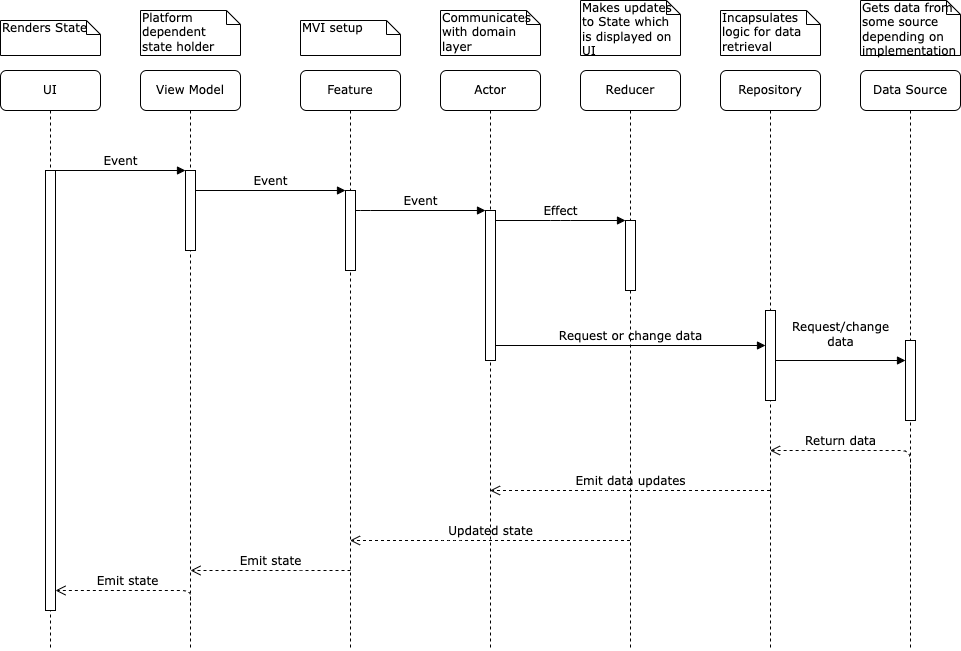

The diagram above was exported from draw.io. Its source (the exported page's mxGraphModel, read from the mxfile embedded in the PNG):
<mxGraphModel dx="1306" dy="811" grid="1" gridSize="10" guides="1" tooltips="1" connect="1" arrows="1" fold="1" page="1" pageScale="1" pageWidth="1100" pageHeight="850" background="#FFFFFF" math="0" shadow="0">
  <root>
    <mxCell id="0" />
    <mxCell id="1" parent="0" />
    <mxCell id="7baba1c4bc27f4b0-2" value="View Model" style="shape=umlLifeline;perimeter=lifelinePerimeter;whiteSpace=wrap;html=1;container=1;collapsible=0;recursiveResize=0;outlineConnect=0;rounded=1;shadow=0;comic=0;labelBackgroundColor=none;strokeWidth=1;fontFamily=Verdana;fontSize=12;align=center;" parent="1" vertex="1">
      <mxGeometry x="240" y="80" width="100" height="580" as="geometry" />
    </mxCell>
    <mxCell id="7baba1c4bc27f4b0-10" value="" style="html=1;points=[];perimeter=orthogonalPerimeter;rounded=0;shadow=0;comic=0;labelBackgroundColor=none;strokeWidth=1;fontFamily=Verdana;fontSize=12;align=center;" parent="7baba1c4bc27f4b0-2" vertex="1">
      <mxGeometry x="45" y="100" width="10" height="80" as="geometry" />
    </mxCell>
    <mxCell id="7baba1c4bc27f4b0-3" value="Feature" style="shape=umlLifeline;perimeter=lifelinePerimeter;whiteSpace=wrap;html=1;container=1;collapsible=0;recursiveResize=0;outlineConnect=0;rounded=1;shadow=0;comic=0;labelBackgroundColor=none;strokeWidth=1;fontFamily=Verdana;fontSize=12;align=center;" parent="1" vertex="1">
      <mxGeometry x="400" y="80" width="100" height="580" as="geometry" />
    </mxCell>
    <mxCell id="7baba1c4bc27f4b0-13" value="" style="html=1;points=[];perimeter=orthogonalPerimeter;rounded=0;shadow=0;comic=0;labelBackgroundColor=none;strokeWidth=1;fontFamily=Verdana;fontSize=12;align=center;" parent="7baba1c4bc27f4b0-3" vertex="1">
      <mxGeometry x="45" y="120" width="10" height="80" as="geometry" />
    </mxCell>
    <mxCell id="7baba1c4bc27f4b0-4" value="Actor" style="shape=umlLifeline;perimeter=lifelinePerimeter;whiteSpace=wrap;html=1;container=1;collapsible=0;recursiveResize=0;outlineConnect=0;rounded=1;shadow=0;comic=0;labelBackgroundColor=none;strokeWidth=1;fontFamily=Verdana;fontSize=12;align=center;" parent="1" vertex="1">
      <mxGeometry x="540" y="80" width="100" height="580" as="geometry" />
    </mxCell>
    <mxCell id="7baba1c4bc27f4b0-5" value="Reducer" style="shape=umlLifeline;perimeter=lifelinePerimeter;whiteSpace=wrap;html=1;container=1;collapsible=0;recursiveResize=0;outlineConnect=0;rounded=1;shadow=0;comic=0;labelBackgroundColor=none;strokeWidth=1;fontFamily=Verdana;fontSize=12;align=center;" parent="1" vertex="1">
      <mxGeometry x="680" y="80" width="100" height="580" as="geometry" />
    </mxCell>
    <mxCell id="7baba1c4bc27f4b0-6" value="Repository" style="shape=umlLifeline;perimeter=lifelinePerimeter;whiteSpace=wrap;html=1;container=1;collapsible=0;recursiveResize=0;outlineConnect=0;rounded=1;shadow=0;comic=0;labelBackgroundColor=none;strokeWidth=1;fontFamily=Verdana;fontSize=12;align=center;" parent="1" vertex="1">
      <mxGeometry x="820" y="80" width="100" height="580" as="geometry" />
    </mxCell>
    <mxCell id="7baba1c4bc27f4b0-25" value="" style="html=1;points=[];perimeter=orthogonalPerimeter;rounded=0;shadow=0;comic=0;labelBackgroundColor=none;strokeColor=#000000;strokeWidth=1;fillColor=#FFFFFF;fontFamily=Verdana;fontSize=12;fontColor=#000000;align=center;" parent="7baba1c4bc27f4b0-6" vertex="1">
      <mxGeometry x="45" y="240" width="10" height="90" as="geometry" />
    </mxCell>
    <mxCell id="P8lxgm6pYdw6bSlEV-6z-6" value="Request/change &lt;br&gt;data" style="html=1;verticalAlign=bottom;endArrow=block;labelBackgroundColor=none;fontFamily=Verdana;fontSize=12;" edge="1" parent="7baba1c4bc27f4b0-6" source="7baba1c4bc27f4b0-25">
      <mxGeometry x="0.0004" y="9" relative="1" as="geometry">
        <mxPoint x="60" y="290" as="sourcePoint" />
        <mxPoint x="185" y="290" as="targetPoint" />
        <mxPoint as="offset" />
      </mxGeometry>
    </mxCell>
    <mxCell id="P8lxgm6pYdw6bSlEV-6z-9" value="Return data" style="html=1;verticalAlign=bottom;endArrow=open;dashed=1;endSize=8;labelBackgroundColor=none;fontFamily=Verdana;fontSize=12;edgeStyle=elbowEdgeStyle;elbow=vertical;" edge="1" parent="7baba1c4bc27f4b0-6" target="7baba1c4bc27f4b0-6">
      <mxGeometry x="0.2968" relative="1" as="geometry">
        <mxPoint x="55" y="430" as="targetPoint" />
        <Array as="points">
          <mxPoint x="180" y="380" />
          <mxPoint x="80" y="410" />
          <mxPoint x="140" y="430" />
          <mxPoint x="165" y="440" />
        </Array>
        <mxPoint x="190" y="440" as="sourcePoint" />
        <mxPoint as="offset" />
      </mxGeometry>
    </mxCell>
    <mxCell id="7baba1c4bc27f4b0-7" value="Data Source" style="shape=umlLifeline;perimeter=lifelinePerimeter;whiteSpace=wrap;html=1;container=1;collapsible=0;recursiveResize=0;outlineConnect=0;rounded=1;shadow=0;comic=0;labelBackgroundColor=none;strokeWidth=1;fontFamily=Verdana;fontSize=12;align=center;" parent="1" vertex="1">
      <mxGeometry x="960" y="80" width="100" height="580" as="geometry" />
    </mxCell>
    <mxCell id="P8lxgm6pYdw6bSlEV-6z-7" value="" style="html=1;points=[];perimeter=orthogonalPerimeter;rounded=0;shadow=0;comic=0;labelBackgroundColor=none;strokeWidth=1;fontFamily=Verdana;fontSize=12;align=center;" vertex="1" parent="7baba1c4bc27f4b0-7">
      <mxGeometry x="45" y="270" width="10" height="80" as="geometry" />
    </mxCell>
    <mxCell id="7baba1c4bc27f4b0-8" value="UI" style="shape=umlLifeline;perimeter=lifelinePerimeter;whiteSpace=wrap;html=1;container=1;collapsible=0;recursiveResize=0;outlineConnect=0;rounded=1;shadow=0;comic=0;labelBackgroundColor=none;strokeWidth=1;fontFamily=Verdana;fontSize=12;align=center;" parent="1" vertex="1">
      <mxGeometry x="100" y="80" width="100" height="580" as="geometry" />
    </mxCell>
    <mxCell id="7baba1c4bc27f4b0-9" value="" style="html=1;points=[];perimeter=orthogonalPerimeter;rounded=0;shadow=0;comic=0;labelBackgroundColor=none;strokeWidth=1;fontFamily=Verdana;fontSize=12;align=center;" parent="7baba1c4bc27f4b0-8" vertex="1">
      <mxGeometry x="45" y="100" width="10" height="440" as="geometry" />
    </mxCell>
    <mxCell id="P8lxgm6pYdw6bSlEV-6z-5" value="Emit state" style="html=1;verticalAlign=bottom;endArrow=open;dashed=1;endSize=8;labelBackgroundColor=none;fontFamily=Verdana;fontSize=12;edgeStyle=elbowEdgeStyle;elbow=vertical;" edge="1" parent="7baba1c4bc27f4b0-8" target="7baba1c4bc27f4b0-9">
      <mxGeometry relative="1" as="geometry">
        <mxPoint x="80" y="530" as="targetPoint" />
        <Array as="points">
          <mxPoint x="140" y="520" />
          <mxPoint x="165" y="530" />
        </Array>
        <mxPoint x="190" y="530" as="sourcePoint" />
      </mxGeometry>
    </mxCell>
    <mxCell id="7baba1c4bc27f4b0-16" value="" style="html=1;points=[];perimeter=orthogonalPerimeter;rounded=0;shadow=0;comic=0;labelBackgroundColor=none;strokeWidth=1;fontFamily=Verdana;fontSize=12;align=center;" parent="1" vertex="1">
      <mxGeometry x="585" y="220" width="10" height="150" as="geometry" />
    </mxCell>
    <mxCell id="7baba1c4bc27f4b0-17" value="Event" style="html=1;verticalAlign=bottom;endArrow=block;labelBackgroundColor=none;fontFamily=Verdana;fontSize=12;edgeStyle=elbowEdgeStyle;elbow=vertical;" parent="1" source="7baba1c4bc27f4b0-13" target="7baba1c4bc27f4b0-16" edge="1">
      <mxGeometry relative="1" as="geometry">
        <mxPoint x="510" y="220" as="sourcePoint" />
        <Array as="points">
          <mxPoint x="460" y="220" />
        </Array>
      </mxGeometry>
    </mxCell>
    <mxCell id="7baba1c4bc27f4b0-19" value="" style="html=1;points=[];perimeter=orthogonalPerimeter;rounded=0;shadow=0;comic=0;labelBackgroundColor=none;strokeWidth=1;fontFamily=Verdana;fontSize=12;align=center;" parent="1" vertex="1">
      <mxGeometry x="725" y="230" width="10" height="70" as="geometry" />
    </mxCell>
    <mxCell id="7baba1c4bc27f4b0-20" value="Effect" style="html=1;verticalAlign=bottom;endArrow=block;entryX=0;entryY=0;labelBackgroundColor=none;fontFamily=Verdana;fontSize=12;edgeStyle=elbowEdgeStyle;elbow=vertical;" parent="1" source="7baba1c4bc27f4b0-16" target="7baba1c4bc27f4b0-19" edge="1">
      <mxGeometry relative="1" as="geometry">
        <mxPoint x="650" y="230" as="sourcePoint" />
      </mxGeometry>
    </mxCell>
    <mxCell id="7baba1c4bc27f4b0-26" value="Request or change data" style="html=1;verticalAlign=bottom;endArrow=block;labelBackgroundColor=none;fontFamily=Verdana;fontSize=12;" parent="1" target="7baba1c4bc27f4b0-25" edge="1">
      <mxGeometry relative="1" as="geometry">
        <mxPoint x="595" y="355" as="sourcePoint" />
        <mxPoint x="860" y="460" as="targetPoint" />
        <Array as="points" />
      </mxGeometry>
    </mxCell>
    <mxCell id="7baba1c4bc27f4b0-30" value="Updated state" style="html=1;verticalAlign=bottom;endArrow=open;dashed=1;endSize=8;labelBackgroundColor=none;fontFamily=Verdana;fontSize=12;edgeStyle=elbowEdgeStyle;elbow=vertical;" parent="1" source="7baba1c4bc27f4b0-5" target="7baba1c4bc27f4b0-3" edge="1">
      <mxGeometry relative="1" as="geometry">
        <mxPoint x="470" y="550" as="targetPoint" />
        <Array as="points">
          <mxPoint x="550" y="550" />
          <mxPoint x="480" y="540" />
          <mxPoint x="480" y="550" />
          <mxPoint x="540" y="560" />
          <mxPoint x="570" y="600" />
        </Array>
      </mxGeometry>
    </mxCell>
    <mxCell id="7baba1c4bc27f4b0-11" value="Event" style="html=1;verticalAlign=bottom;endArrow=block;entryX=0;entryY=0;labelBackgroundColor=none;fontFamily=Verdana;fontSize=12;edgeStyle=elbowEdgeStyle;elbow=vertical;" parent="1" source="7baba1c4bc27f4b0-9" target="7baba1c4bc27f4b0-10" edge="1">
      <mxGeometry relative="1" as="geometry">
        <mxPoint x="220" y="190" as="sourcePoint" />
      </mxGeometry>
    </mxCell>
    <mxCell id="7baba1c4bc27f4b0-14" value="Event" style="html=1;verticalAlign=bottom;endArrow=block;entryX=0;entryY=0;labelBackgroundColor=none;fontFamily=Verdana;fontSize=12;edgeStyle=elbowEdgeStyle;elbow=vertical;" parent="1" source="7baba1c4bc27f4b0-10" target="7baba1c4bc27f4b0-13" edge="1">
      <mxGeometry relative="1" as="geometry">
        <mxPoint x="370" y="200" as="sourcePoint" />
        <mxPoint as="offset" />
      </mxGeometry>
    </mxCell>
    <mxCell id="7baba1c4bc27f4b0-40" value="Renders State" style="shape=note;whiteSpace=wrap;html=1;size=14;verticalAlign=top;align=left;spacingTop=-6;rounded=0;shadow=0;comic=0;labelBackgroundColor=none;strokeWidth=1;fontFamily=Verdana;fontSize=12" parent="1" vertex="1">
      <mxGeometry x="100" y="30" width="100" height="35" as="geometry" />
    </mxCell>
    <mxCell id="7baba1c4bc27f4b0-41" value="Platform dependent state holder" style="shape=note;whiteSpace=wrap;html=1;size=14;verticalAlign=top;align=left;spacingTop=-6;rounded=0;shadow=0;comic=0;labelBackgroundColor=none;strokeWidth=1;fontFamily=Verdana;fontSize=12" parent="1" vertex="1">
      <mxGeometry x="240" y="20" width="100" height="45" as="geometry" />
    </mxCell>
    <mxCell id="7baba1c4bc27f4b0-42" value="MVI setup" style="shape=note;whiteSpace=wrap;html=1;size=14;verticalAlign=top;align=left;spacingTop=-6;rounded=0;shadow=0;comic=0;labelBackgroundColor=none;strokeWidth=1;fontFamily=Verdana;fontSize=12" parent="1" vertex="1">
      <mxGeometry x="400" y="30" width="100" height="35" as="geometry" />
    </mxCell>
    <mxCell id="7baba1c4bc27f4b0-43" value="Communicates with domain layer" style="shape=note;whiteSpace=wrap;html=1;size=14;verticalAlign=top;align=left;spacingTop=-6;rounded=0;shadow=0;comic=0;labelBackgroundColor=none;strokeWidth=1;fontFamily=Verdana;fontSize=12" parent="1" vertex="1">
      <mxGeometry x="540" y="20" width="100" height="45" as="geometry" />
    </mxCell>
    <mxCell id="7baba1c4bc27f4b0-44" value="Makes updates to State which is displayed on UI" style="shape=note;whiteSpace=wrap;html=1;size=14;verticalAlign=top;align=left;spacingTop=-6;rounded=0;shadow=0;comic=0;labelBackgroundColor=none;strokeWidth=1;fontFamily=Verdana;fontSize=12" parent="1" vertex="1">
      <mxGeometry x="680" y="10" width="100" height="55" as="geometry" />
    </mxCell>
    <mxCell id="7baba1c4bc27f4b0-45" value="Incapsulates logic for data retrieval" style="shape=note;whiteSpace=wrap;html=1;size=14;verticalAlign=top;align=left;spacingTop=-6;rounded=0;shadow=0;comic=0;labelBackgroundColor=none;strokeWidth=1;fontFamily=Verdana;fontSize=12" parent="1" vertex="1">
      <mxGeometry x="820" y="20" width="100" height="45" as="geometry" />
    </mxCell>
    <mxCell id="7baba1c4bc27f4b0-46" value="Gets data from some source depending on implementation" style="shape=note;whiteSpace=wrap;html=1;size=14;verticalAlign=top;align=left;spacingTop=-6;rounded=0;shadow=0;comic=0;labelBackgroundColor=none;strokeWidth=1;fontFamily=Verdana;fontSize=12" parent="1" vertex="1">
      <mxGeometry x="960" y="10" width="100" height="55" as="geometry" />
    </mxCell>
    <mxCell id="P8lxgm6pYdw6bSlEV-6z-4" value="Emit state" style="html=1;verticalAlign=bottom;endArrow=open;dashed=1;endSize=8;labelBackgroundColor=none;fontFamily=Verdana;fontSize=12;edgeStyle=elbowEdgeStyle;elbow=vertical;" edge="1" parent="1">
      <mxGeometry relative="1" as="geometry">
        <mxPoint x="290" y="580" as="targetPoint" />
        <Array as="points">
          <mxPoint x="410" y="580" />
        </Array>
        <mxPoint x="450" y="580" as="sourcePoint" />
      </mxGeometry>
    </mxCell>
    <mxCell id="P8lxgm6pYdw6bSlEV-6z-3" value="Emit data updates" style="html=1;verticalAlign=bottom;endArrow=open;dashed=1;endSize=8;labelBackgroundColor=none;fontFamily=Verdana;fontSize=12;edgeStyle=elbowEdgeStyle;elbow=vertical;" edge="1" parent="1" source="7baba1c4bc27f4b0-6" target="7baba1c4bc27f4b0-4">
      <mxGeometry relative="1" as="geometry">
        <mxPoint x="600" y="500" as="targetPoint" />
        <Array as="points">
          <mxPoint x="705.5" y="500" />
        </Array>
        <mxPoint x="865" y="500" as="sourcePoint" />
      </mxGeometry>
    </mxCell>
  </root>
</mxGraphModel>